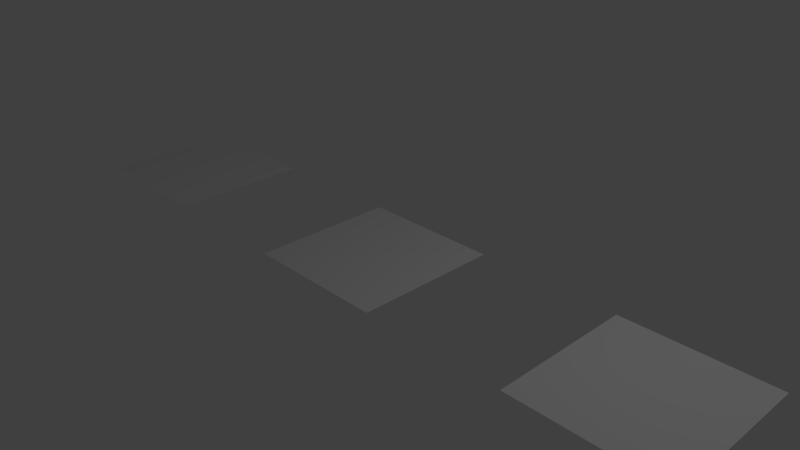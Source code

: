 # Source: distribution_h_operations.test.blend  (saved by Blender 2.78.0; exported with 4.5.12 LTS)
import bpy
from mathutils import Matrix  # noqa: F401  (used for matrix-valued properties, if any)

bpy.ops.wm.read_factory_settings(use_empty=True)
scene = bpy.context.scene
scene.name = 'Scene'

# ---- collections
col_collection_1 = bpy.data.collections.new('Collection 1'); scene.collection.children.link(col_collection_1)
col_collection_2 = bpy.data.collections.new('Collection 2'); scene.collection.children.link(col_collection_2)
col_collection_2.hide_render = True
col_collection_2.hide_viewport = True
col_collection_3 = bpy.data.collections.new('Collection 3'); scene.collection.children.link(col_collection_3)
col_collection_3.hide_render = True
col_collection_3.hide_viewport = True
col_collection_4 = bpy.data.collections.new('Collection 4'); scene.collection.children.link(col_collection_4)
col_collection_4.hide_render = True
col_collection_4.hide_viewport = True
col_collection_5 = bpy.data.collections.new('Collection 5'); scene.collection.children.link(col_collection_5)
col_collection_5.hide_render = True
col_collection_5.hide_viewport = True

# ---- world
world_world = bpy.data.worlds.new('World'); scene.world = world_world
world_world.color = (0.05088, 0.05088, 0.05088)
world_world.use_sun_shadow = False
world_world.sun_shadow_jitter_overblur = 0.0
world_world.cycles.sampling_method = 'NONE'
world_world.cycles.sample_map_resolution = 256

# ---- cameras
cam_camera = bpy.data.cameras.new('Camera')
cam_camera.clip_end = 100.0
cam_camera.lens = 35.0
cam_camera.sensor_width = 32.0
cam_camera.sensor_height = 18.0
cam_camera.ortho_scale = 7.314
cam_camera.dof.focus_distance = 0.0
cam_camera.dof.aperture_fstop = 128.0

# ---- lights
light_lamp = bpy.data.lights.new('Lamp', 'POINT')
light_lamp.transmission_factor = 0.0
light_lamp.cutoff_distance = 30.0
light_lamp.energy = 100.0
light_lamp.shadow_buffer_clip_start = 1.001
light_lamp.shadow_soft_size = 0.1
light_lamp.shadow_maximum_resolution = 0.006
light_lamp.use_absolute_resolution = True
light_lamp.cycles.use_multiple_importance_sampling = False

# ---- meshes
me_plane = bpy.data.meshes.new('Plane')
me_plane.from_pydata([(-5.0, -1.0, 0.0), (-3.0, -1.0, 0.0), (-5.0, 1.0, 0.0), (-3.0, 1.0, 0.0), (3.0, -1.0, 0.0), (5.0, -1.0, 0.0), (3.0, 1.0, 0.0), (5.0, 1.0, 0.0), (1.0, 1.0, 0.0), (-1.0, 1.0, 0.0), (1.0, -1.0, 0.0), (-1.0, -1.0, 0.0)], [], [(4, 5, 7, 6), (0, 1, 3, 2), (11, 10, 8, 9)])
_uv = me_plane.uv_layers.new(name='UVMap')
_uv.uv.foreach_set('vector', [0.3386, 0.5409, 0.6251, 0.5409, 0.6251, 0.8275, 0.3386, 0.8275, -0.02471, 0.8143, -0.02471, 0.501, 0.2887, 0.501, 0.2887, 0.8143, 0.7646, 0.519, 1.094, 0.519, 1.094, 0.8486, 0.7646, 0.8486])
me_plane.use_remesh_preserve_volume = False
me_plane.use_remesh_preserve_attributes = False
me_plane.use_mirror_vertex_groups = False
me_plane.update()
me_cube = bpy.data.meshes.new('Cube')
me_cube.from_pydata([(-1.0, -1.0, -1.0), (-1.0, -1.0, 1.0), (-1.0, 1.0, -1.0), (-1.0, 1.0, 1.0), (1.0, -1.0, -1.0), (1.0, -1.0, 1.0), (1.0, 1.0, -1.0), (1.0, 1.0, 1.0), (-1.0, 3.0, 1.0), (-1.0, 3.0, -1.0), (1.0, 3.0, 1.0), (1.0, 3.0, -1.0), (-1.0, 5.0, 1.0), (-1.0, 5.0, -1.0), (1.0, 5.0, 1.0), (1.0, 5.0, -1.0), (-1.0, 7.0, 1.0), (-1.0, 7.0, -1.0), (1.0, 7.0, 1.0), (1.0, 7.0, -1.0), (3.0, 5.0, 1.0), (3.0, 5.0, -1.0), (3.0, 7.0, 1.0), (3.0, 7.0, -1.0), (5.0, 5.0, 1.0), (5.0, 5.0, -1.0), (5.0, 7.0, 1.0), (5.0, 7.0, -1.0), (7.0, 5.0, 1.0), (7.0, 5.0, -1.0), (7.0, 7.0, 1.0), (7.0, 7.0, -1.0), (3.0, 1.0, 1.0), (3.0, 1.0, -1.0), (3.0, -1.0, 1.0), (3.0, -1.0, -1.0), (5.0, 1.0, 1.0), (5.0, 1.0, -1.0), (5.0, -1.0, 1.0), (5.0, -1.0, -1.0), (7.0, 1.0, 1.0), (7.0, 1.0, -1.0), (7.0, -1.0, 1.0), (7.0, -1.0, -1.0)], [], [(1, 3, 2, 0), (7, 6, 11, 10), (4, 6, 33, 35), (5, 1, 0, 4), (0, 2, 6, 4), (5, 7, 3, 1), (10, 11, 15, 14), (6, 2, 9, 11), (3, 7, 10, 8), (2, 3, 8, 9), (13, 12, 16, 17), (9, 8, 12, 13), (11, 9, 13, 15), (8, 10, 14, 12), (16, 18, 19, 17), (15, 13, 17, 19), (12, 14, 18, 16), (14, 15, 21, 20), (21, 23, 27, 25), (15, 19, 23, 21), (19, 18, 22, 23), (18, 14, 20, 22), (24, 25, 29, 28), (20, 21, 25, 24), (22, 20, 24, 26), (23, 22, 26, 27), (28, 29, 31, 30), (26, 24, 28, 30), (27, 26, 30, 31), (25, 27, 31, 29), (34, 35, 39, 38), (7, 5, 34, 32), (6, 7, 32, 33), (5, 4, 35, 34), (39, 37, 41, 43), (33, 32, 36, 37), (35, 33, 37, 39), (32, 34, 38, 36), (40, 42, 43, 41), (36, 38, 42, 40), (38, 39, 43, 42), (37, 36, 40, 41)])
_uv = me_cube.uv_layers.new(name='UVMap')
_uv.uv.foreach_set('vector', [-0.3659, 0.8179, -0.3827, 0.6952, -0.2653, 0.6964, -0.2783, 0.773, 0.003216, 0.6639, -0.1297, 0.7335, -0.1303, 0.5785, -0.0227, 0.5686, 0.3875, 0.3828, 0.4616, 0.3828, 0.4616, 0.2916, 0.3875, 0.2916, -0.2965, 0.9195, -0.3659, 0.8179, -0.2783, 0.773, -0.2117, 0.8449, 0.3875, 0.4499, 0.4616, 0.4499, 0.4616, 0.3828, 0.3875, 0.3828, 0.3947, 0.6841, 0.4677, 0.6844, 0.4703, 0.7594, 0.3737, 0.7632, -0.0227, 0.5686, -0.1303, 0.5785, -0.1454, 0.4513, -0.02532, 0.4712, 0.4616, 0.3828, 0.4616, 0.4499, 0.5829, 0.4499, 0.5818, 0.3828, 0.4703, 0.7594, 0.4677, 0.6844, 0.574, 0.7025, 0.5751, 0.7601, -0.2653, 0.6964, -0.3827, 0.6952, -0.3788, 0.5771, -0.2615, 0.5806, -0.2652, 0.4722, -0.3711, 0.4603, -0.3395, 0.354, -0.2667, 0.3897, -0.2615, 0.5806, -0.3788, 0.5771, -0.3711, 0.4603, -0.2652, 0.4722, 0.5818, 0.3828, 0.5829, 0.4499, 0.6999, 0.4499, 0.6999, 0.3828, 0.5751, 0.7601, 0.574, 0.7025, 0.6767, 0.6851, 0.6792, 0.7642, -0.3395, 0.354, -0.2743, 0.2777, -0.2095, 0.3517, -0.2667, 0.3897, 0.6999, 0.3828, 0.6999, 0.4499, 0.7698, 0.4499, 0.7698, 0.3828, 0.6792, 0.7642, 0.6767, 0.6851, 0.7395, 0.6803, 0.7624, 0.7528, -0.02532, 0.4712, -0.1454, 0.4513, -0.07176, 0.3522, 0.005708, 0.3969, 0.6999, 0.2914, 0.7698, 0.2906, 0.7698, 0.2069, 0.6999, 0.2072, 0.6999, 0.3828, 0.7698, 0.3828, 0.7698, 0.2906, 0.6999, 0.2914, -0.2095, 0.3517, -0.2743, 0.2777, -0.1995, 0.2146, -0.14, 0.2999, 0.7395, 0.6803, 0.6767, 0.6851, 0.7074, 0.6, 0.7457, 0.5992, 0.05339, 0.3251, -0.01753, 0.288, 0.01606, 0.2422, 0.09055, 0.2388, 0.005708, 0.3969, -0.07176, 0.3522, -0.01753, 0.288, 0.05339, 0.3251, 0.7457, 0.5992, 0.7074, 0.6, 0.7014, 0.5158, 0.768, 0.5155, -0.14, 0.2999, -0.1995, 0.2146, -0.1043, 0.147, -0.07146, 0.2523, 0.09055, 0.2388, 0.01606, 0.2422, -0.01155, 0.2124, 0.03152, 0.133, 0.768, 0.5155, 0.7014, 0.5158, 0.6851, 0.4342, 0.7845, 0.4316, -0.07146, 0.2523, -0.1043, 0.147, 0.03152, 0.133, -0.01155, 0.2124, 0.6999, 0.2072, 0.7698, 0.2069, 0.7698, 0.123, 0.6999, 0.1256, -0.2024, 1.015, -0.1234, 0.9206, -0.04246, 0.9878, -0.09435, 1.092, 0.4677, 0.6844, 0.3947, 0.6841, 0.3921, 0.6002, 0.4372, 0.6002, -0.1297, 0.7335, 0.003216, 0.6639, 0.07718, 0.7671, -0.03408, 0.831, -0.2965, 0.9195, -0.2117, 0.8449, -0.1234, 0.9206, -0.2024, 1.015, 0.3875, 0.2068, 0.4616, 0.207, 0.4616, 0.1231, 0.3875, 0.1222, -0.03408, 0.831, 0.07718, 0.7671, 0.1439, 0.8918, 0.02658, 0.9268, 0.3875, 0.2916, 0.4616, 0.2916, 0.4616, 0.207, 0.3875, 0.2068, 0.4372, 0.6002, 0.3921, 0.6002, 0.3797, 0.5154, 0.4447, 0.5156, 0.1439, 1.035, 0.03657, 1.133, 0.01741, 1.018, 0.05815, 0.9959, 0.4447, 0.5156, 0.3797, 0.5154, 0.3647, 0.4308, 0.4684, 0.4317, -0.09435, 1.092, -0.04246, 0.9878, 0.01741, 1.018, 0.03657, 1.133, 0.02658, 0.9268, 0.1439, 0.8918, 0.1439, 1.035, 0.05815, 0.9959])
me_cube.use_remesh_preserve_volume = False
me_cube.use_remesh_preserve_attributes = False
me_cube.use_mirror_vertex_groups = False
me_cube.update()
me_plane_001 = bpy.data.meshes.new('Plane.001')
me_plane_001.from_pydata([(-1.0, -1.0, 0.0), (1.0, -1.0, 0.0), (-1.0, 1.0, 0.0), (1.0, 1.0, 0.0), (-1.0, 0.0, 0.0), (0.0, -1.0, 0.0), (1.0, 0.0, 0.0), (0.0, 1.0, 0.0), (0.0, 0.0, 0.0), (-1.811, 0.1801, 1.077), (0.1892, 0.1801, 1.077), (-1.811, 2.18, 1.077), (0.1892, 2.18, 1.077), (-1.811, 1.18, 1.077), (-0.8108, 0.1801, 1.077), (0.1892, 1.18, 1.077), (-0.8108, 2.18, 1.077), (-0.8108, 1.18, 1.077)], [], [(8, 6, 3, 7), (4, 8, 7, 2), (0, 5, 8, 4), (5, 1, 6, 8), (17, 15, 12, 16), (13, 17, 16, 11), (9, 14, 17, 13), (14, 10, 15, 17)])
_uv = me_plane_001.uv_layers.new(name='UVMap')
_uv.uv.foreach_set('vector', [0.4184, 0.489, 0.2083, 0.4864, 0.1672, 0.2365, 0.4177, 0.2919, 0.6151, 0.4924, 0.4184, 0.489, 0.4177, 0.2919, 0.6396, 0.2698, 0.5979, 0.6772, 0.4172, 0.7226, 0.4184, 0.489, 0.6151, 0.4924, 0.4172, 0.7226, 0.1672, 0.7363, 0.2083, 0.4864, 0.4184, 0.489, 0.4184, 0.489, 0.2083, 0.4864, 0.1672, 0.2365, 0.4177, 0.2919, 0.6151, 0.4924, 0.4184, 0.489, 0.4177, 0.2919, 0.6396, 0.2698, 0.5979, 0.6772, 0.4172, 0.7226, 0.4184, 0.489, 0.6151, 0.4924, 0.4172, 0.7226, 0.1672, 0.7363, 0.2083, 0.4864, 0.4184, 0.489])
me_plane_001.use_remesh_preserve_volume = False
me_plane_001.use_remesh_preserve_attributes = False
me_plane_001.use_mirror_vertex_groups = False
me_plane_001.update()
me_plane_002 = bpy.data.meshes.new('Plane.002')
me_plane_002.from_pydata([(-1.0, -1.0, 0.0), (1.0, -1.0, 0.0), (-1.0, 1.0, 0.0), (1.0, 1.0, 0.0), (-2.073, 0.9625, 1.045), (-0.0729, 0.9625, 1.045), (-2.073, 2.963, 1.045), (-0.0729, 2.963, 1.045)], [], [(0, 1, 3, 2), (4, 5, 7, 6)])
_uv = me_plane_002.uv_layers.new(name='UVMap')
_uv.uv.foreach_set('vector', [-0.04927, 0.1017, 0.4505, 0.1017, 0.4505, 0.6015, -0.04927, 0.6015, 0.5956, 1.445, 0.5956, 0.945, 1.095, 0.945, 1.095, 1.445])
me_plane_002.use_remesh_preserve_volume = False
me_plane_002.use_remesh_preserve_attributes = False
me_plane_002.use_mirror_vertex_groups = False
me_plane_002.update()
me_cube_001 = bpy.data.meshes.new('Cube.001')
me_cube_001.from_pydata([(3.241, 2.921, 0.0), (-0.07327, -0.6485, 1.0), (-1.0, 1.0, 1.0), (1.0, -1.0, 1.0), (1.0, 1.0, 1.0), (-1.0, 3.0, 1.0), (1.0, 3.0, 1.0), (-1.0, 5.0, 1.0), (1.0, 5.0, 1.0), (-1.0, 7.0, 1.0), (1.0, 7.0, 1.0), (3.0, 5.0, 1.0), (3.0, 7.0, 1.0), (5.0, 5.0, 1.0), (5.0, 7.0, 1.0), (7.0, 5.0, 1.0), (7.0, 7.0, 1.0), (3.0, 1.0, 1.0), (3.0, -1.0, 1.0), (5.0, 1.0, 1.0), (5.0, -1.0, 1.0), (7.0, 1.0, 1.0), (7.0, -1.0, 1.0)], [(0, 1), (0, 4), (0, 2)], [])
me_cube_001.use_remesh_preserve_volume = False
me_cube_001.use_remesh_preserve_attributes = False
me_cube_001.use_mirror_vertex_groups = False
me_cube_001.update()

# ---- objects
ob_plane = bpy.data.objects.new('Plane', me_plane)
ob_lamp = bpy.data.objects.new('Lamp', light_lamp)
ob_camera = bpy.data.objects.new('Camera', cam_camera)
ob_cube = bpy.data.objects.new('Cube', me_cube)
ob_plane_001 = bpy.data.objects.new('Plane.001', me_plane_001)
ob_plane_002 = bpy.data.objects.new('Plane.002', me_plane_002)
ob_cube_001 = bpy.data.objects.new('Cube.001', me_cube_001)

# ---- transforms, parenting, visibility, modifiers, constraints
ob_plane.location = (0.0, 0.0, 0.0)
ob_plane.lineart.crease_threshold = 0.0
ob_lamp.location = (4.076, 1.005, 5.904)
ob_lamp.rotation_euler = (0.6503, 0.05522, 1.866)
ob_lamp.lock_rotations_4d = False
ob_lamp.empty_display_type = 'ARROWS'
ob_lamp.color = (0.0, 0.0, 0.0, 0.0)
ob_lamp.lineart.crease_threshold = 0.0
ob_camera.location = (7.481, -6.508, 5.344)
ob_camera.rotation_euler = (1.109, 0.01082, 0.8149)
ob_camera.lock_rotations_4d = False
ob_camera.empty_display_type = 'ARROWS'
ob_camera.color = (0.0, 0.0, 0.0, 0.0)
ob_camera.display_type = 'WIRE'
ob_camera.lineart.crease_threshold = 0.0
ob_cube.location = (0.0, 0.0, 0.0)
ob_cube.lineart.crease_threshold = 0.0
ob_plane_001.location = (0.0, 0.0, 0.0)
ob_plane_001.lineart.crease_threshold = 0.0
ob_plane_002.location = (0.0, 0.0, 0.0)
ob_plane_002.lineart.crease_threshold = 0.0
ob_cube_001.location = (0.0, 0.0, 0.0)
ob_cube_001.lineart.crease_threshold = 0.0

# ---- collection membership
col_collection_1.objects.link(ob_plane)
col_collection_1.objects.link(ob_lamp)
col_collection_1.objects.link(ob_camera)
col_collection_2.objects.link(ob_cube)
col_collection_3.objects.link(ob_plane_001)
col_collection_4.objects.link(ob_plane_002)
col_collection_5.objects.link(ob_cube_001)

# ---- scene / render settings (as saved in the file)
scene.camera = ob_camera
scene.frame_start = 1; scene.frame_end = 250; scene.frame_set(0)
scene.render.engine = 'BLENDER_EEVEE_NEXT'
scene.render.resolution_percentage = 50
scene.render.fps = 30
scene.render.dither_intensity = 0.0
scene.cycles.use_denoising = False
scene.cycles.samples = 10
scene.cycles.sampling_pattern = 'TABULATED_SOBOL'
scene.cycles.light_sampling_threshold = 0.0
scene.cycles.use_adaptive_sampling = False
scene.cycles.use_light_tree = False
scene.cycles.blur_glossy = 0.0
scene.cycles.pixel_filter_type = 'GAUSSIAN'
scene.cycles.sample_clamp_indirect = 0.0
scene.view_settings.view_transform = 'Standard'
bpy.context.view_layer.update()

